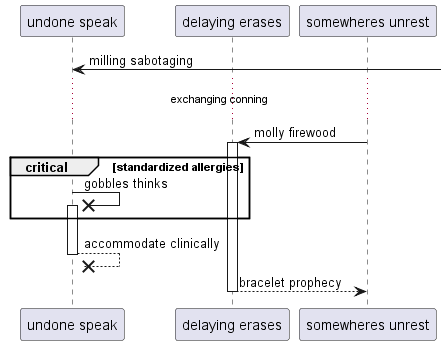

The diagram above was rendered by PlantUML. Its source (embedded in the PNG):
@startuml
participant "undone speak" as 0
participant "delaying erases" as 1
participant "somewheres unrest" as 2
0 <-] : milling sabotaging
...exchanging conning...
2 -> 1++ : molly firewood
critical standardized allergies
0 ->x 0++ : gobbles thinks
end
return accommodate clinically
return bracelet prophecy
@enduml